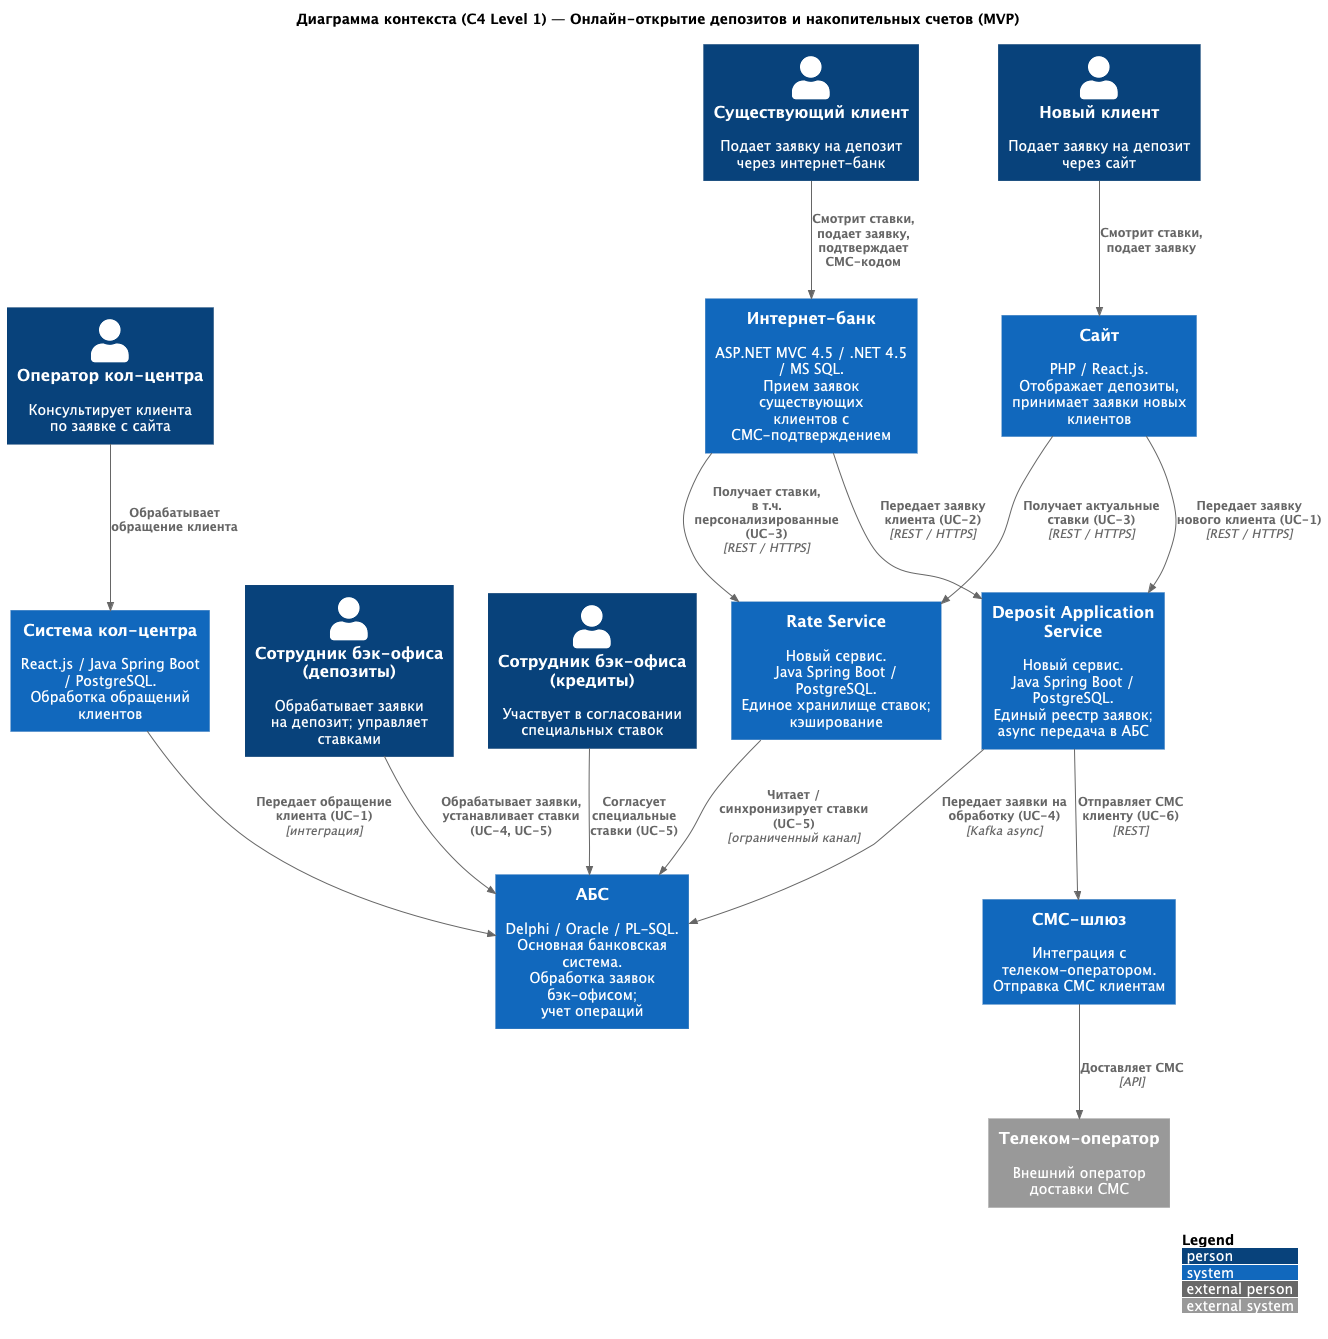

The diagram above was rendered by PlantUML. Its source (embedded in the PNG):
@startuml c4-context
!include https://raw.githubusercontent.com/plantuml-stdlib/C4-PlantUML/master/C4_Context.puml

LAYOUT_WITH_LEGEND()

title Диаграмма контекста (C4 Level 1) — Онлайн-открытие депозитов и накопительных счетов (MVP)

' Акторы
Person(new_client, "Новый клиент", "Подает заявку на депозит\nчерез сайт")
Person(existing_client, "Существующий клиент", "Подает заявку на депозит\nчерез интернет-банк")
Person(backoffice_deposit, "Сотрудник бэк-офиса\n(депозиты)", "Обрабатывает заявки\nна депозит; управляет ставками")
Person(backoffice_credit, "Сотрудник бэк-офиса\n(кредиты)", "Участвует в согласовании\nспециальных ставок")
Person(cc_operator, "Оператор кол-центра", "Консультирует клиента\nпо заявке с сайта")

' Системы банка
System(site, "Сайт", "PHP / React.js.\nОтображает депозиты,\nпринимает заявки новых клиентов")
System(ibank, "Интернет-банк", "ASP.NET MVC 4.5 / .NET 4.5\n/ MS SQL.\nПрием заявок существующих\nклиентов с СМС-подтверждением")
System(deposit_svc, "Deposit Application Service", "Новый сервис.\nJava Spring Boot / PostgreSQL.\nЕдиный реестр заявок;\nasync передача в АБС")
System(rate_svc, "Rate Service", "Новый сервис.\nJava Spring Boot / PostgreSQL.\nЕдиное хранилище ставок;\nкэширование")
System(abs, "АБС", "Delphi / Oracle / PL-SQL.\nОсновная банковская система.\nОбработка заявок бэк-офисом;\nучет операций")
System(cc_system, "Система кол-центра", "React.js / Java Spring Boot\n/ PostgreSQL.\nОбработка обращений клиентов")
System(sms_gw, "СМС-шлюз", "Интеграция с телеком-оператором.\nОтправка СМС клиентам")

' Внешние системы
System_Ext(telecom, "Телеком-оператор", "Внешний оператор\nдоставки СМС")

' Связи — клиенты
Rel(new_client, site, "Смотрит ставки,\nподает заявку")
Rel(existing_client, ibank, "Смотрит ставки,\nподает заявку,\nподтверждает СМС-кодом")
Rel(cc_operator, cc_system, "Обрабатывает\nобращение клиента")
Rel(backoffice_deposit, abs, "Обрабатывает заявки,\nустанавливает ставки (UC-4, UC-5)")
Rel(backoffice_credit, abs, "Согласует специальные\nставки (UC-5)")

' Связи — системы
Rel(site, rate_svc, "Получает актуальные ставки (UC-3)", "REST / HTTPS")
Rel(site, deposit_svc, "Передает заявку нового клиента (UC-1)", "REST / HTTPS")
Rel(ibank, rate_svc, "Получает ставки,\nв т.ч. персонализированные (UC-3)", "REST / HTTPS")
Rel(ibank, deposit_svc, "Передает заявку клиента (UC-2)", "REST / HTTPS")
Rel(deposit_svc, abs, "Передает заявки на обработку (UC-4)", "Kafka async")
Rel(deposit_svc, sms_gw, "Отправляет СМС клиенту (UC-6)", "REST")
Rel(cc_system, abs, "Передает обращение клиента (UC-1)", "интеграция")
Rel(rate_svc, abs, "Читает / синхронизирует ставки (UC-5)", "ограниченный канал")
Rel(sms_gw, telecom, "Доставляет СМС", "API")

@enduml